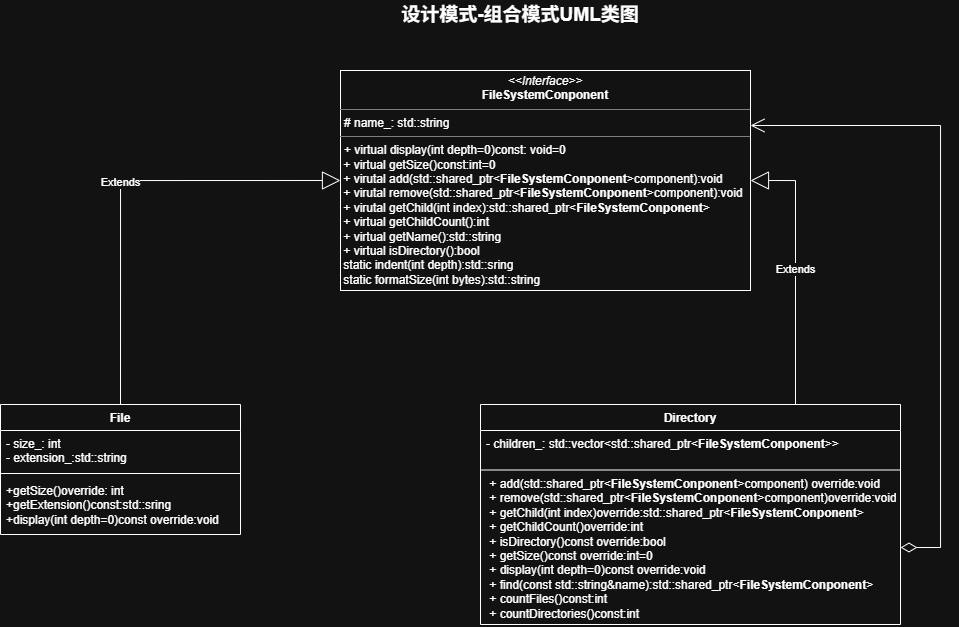

The diagram above was exported from draw.io. Its source (the exported page's mxGraphModel, read from the mxfile embedded in the PNG):
<mxGraphModel dx="1251" dy="665" grid="1" gridSize="10" guides="1" tooltips="1" connect="1" arrows="1" fold="1" page="1" pageScale="1" pageWidth="583" pageHeight="827" math="0" shadow="0">
  <root>
    <mxCell id="0" />
    <mxCell id="1" parent="0" />
    <mxCell id="Xb35PfdYKm9O-YnIHSiM-1" parent="1" style="text;html=1;whiteSpace=wrap;strokeColor=none;fillColor=none;align=center;verticalAlign=middle;rounded=0;fontStyle=1;fontSize=19;" value="设计模式-组合模式UML类图" vertex="1">
      <mxGeometry height="30" width="240" x="460" y="10" as="geometry" />
    </mxCell>
    <mxCell id="Xb35PfdYKm9O-YnIHSiM-11" parent="1" style="verticalAlign=top;align=left;overflow=fill;html=1;whiteSpace=wrap;" value="&lt;p style=&quot;margin:0px;margin-top:4px;text-align:center;&quot;&gt;&lt;i&gt;&amp;lt;&amp;lt;Interface&amp;gt;&amp;gt;&lt;/i&gt;&lt;br&gt;&lt;span style=&quot;font-weight: 700;&quot;&gt;FileSystemConponent&lt;/span&gt;&lt;/p&gt;&lt;hr size=&quot;1&quot; style=&quot;border-style:solid;&quot;&gt;&lt;p style=&quot;margin:0px;margin-left:4px;&quot;&gt;# name_: std::string&lt;/p&gt;&lt;hr size=&quot;1&quot; style=&quot;border-style:solid;&quot;&gt;&lt;p style=&quot;margin:0px;margin-left:4px;&quot;&gt;+ virtual display(int depth=0)const: void=0&lt;/p&gt;&lt;div&gt;&amp;nbsp;+ virtual getSize()const:int=0&lt;/div&gt;&lt;div&gt;&amp;nbsp;+ virutal add(std::shared_ptr&amp;lt;&lt;span style=&quot;font-weight: 700; text-align: center; background-color: transparent; color: light-dark(rgb(0, 0, 0), rgb(255, 255, 255));&quot;&gt;FileSystemConponent&lt;/span&gt;&lt;span style=&quot;background-color: transparent; color: light-dark(rgb(0, 0, 0), rgb(255, 255, 255));&quot;&gt;&amp;gt;component):void&lt;/span&gt;&lt;/div&gt;&lt;div&gt;&lt;span style=&quot;background-color: transparent; color: light-dark(rgb(0, 0, 0), rgb(255, 255, 255));&quot;&gt;&amp;nbsp;+&amp;nbsp;&lt;/span&gt;&lt;span style=&quot;background-color: transparent; color: light-dark(rgb(0, 0, 0), rgb(255, 255, 255));&quot;&gt;virutal remove(std::shared_ptr&amp;lt;&lt;/span&gt;&lt;span style=&quot;background-color: transparent; color: light-dark(rgb(0, 0, 0), rgb(255, 255, 255)); font-weight: 700; text-align: center;&quot;&gt;FileSystemConponent&lt;/span&gt;&lt;span style=&quot;background-color: transparent; color: light-dark(rgb(0, 0, 0), rgb(255, 255, 255));&quot;&gt;&amp;gt;component):void&lt;/span&gt;&lt;/div&gt;&lt;div&gt;&lt;span style=&quot;background-color: transparent; color: light-dark(rgb(0, 0, 0), rgb(255, 255, 255));&quot;&gt;&amp;nbsp;+ virutal getChild(int index):&lt;/span&gt;&lt;span style=&quot;background-color: transparent; color: light-dark(rgb(0, 0, 0), rgb(255, 255, 255));&quot;&gt;std::shared_ptr&amp;lt;&lt;/span&gt;&lt;span style=&quot;background-color: transparent; color: light-dark(rgb(0, 0, 0), rgb(255, 255, 255)); font-weight: 700; text-align: center;&quot;&gt;FileSystemConponent&lt;/span&gt;&lt;span style=&quot;background-color: transparent; color: light-dark(rgb(0, 0, 0), rgb(255, 255, 255));&quot;&gt;&amp;gt;&lt;/span&gt;&lt;/div&gt;&lt;div&gt;&lt;span style=&quot;background-color: transparent; color: light-dark(rgb(0, 0, 0), rgb(255, 255, 255));&quot;&gt;&amp;nbsp;+ virtual getChildCount():int&lt;/span&gt;&lt;/div&gt;&lt;div&gt;&lt;span style=&quot;background-color: transparent; color: light-dark(rgb(0, 0, 0), rgb(255, 255, 255));&quot;&gt;&amp;nbsp;+ virtual getName():std::string&lt;/span&gt;&lt;/div&gt;&lt;div&gt;&lt;span style=&quot;background-color: transparent; color: light-dark(rgb(0, 0, 0), rgb(255, 255, 255));&quot;&gt;&amp;nbsp;+ virtual isDirectory():bool&lt;/span&gt;&lt;/div&gt;&lt;div&gt;&lt;span style=&quot;background-color: transparent; color: light-dark(rgb(0, 0, 0), rgb(255, 255, 255));&quot;&gt;&amp;nbsp;static indent(int depth):std::sring&lt;/span&gt;&lt;/div&gt;&lt;div&gt;&lt;span style=&quot;background-color: transparent; color: light-dark(rgb(0, 0, 0), rgb(255, 255, 255));&quot;&gt;&amp;nbsp;static formatSize(int bytes):std::string&lt;/span&gt;&lt;/div&gt;&lt;div&gt;&lt;span style=&quot;background-color: transparent; color: light-dark(rgb(0, 0, 0), rgb(255, 255, 255));&quot;&gt;&lt;br&gt;&lt;/span&gt;&lt;/div&gt;&lt;div&gt;&lt;span style=&quot;background-color: transparent; color: light-dark(rgb(0, 0, 0), rgb(255, 255, 255));&quot;&gt;&lt;br&gt;&lt;/span&gt;&lt;/div&gt;" vertex="1">
      <mxGeometry height="220" width="410" x="400" y="80" as="geometry" />
    </mxCell>
    <mxCell id="Xb35PfdYKm9O-YnIHSiM-12" parent="1" style="swimlane;fontStyle=1;align=center;verticalAlign=top;childLayout=stackLayout;horizontal=1;startSize=26;horizontalStack=0;resizeParent=1;resizeParentMax=0;resizeLast=0;collapsible=1;marginBottom=0;whiteSpace=wrap;html=1;" value="File" vertex="1">
      <mxGeometry height="130" width="240" x="60" y="414" as="geometry" />
    </mxCell>
    <mxCell id="Xb35PfdYKm9O-YnIHSiM-13" parent="Xb35PfdYKm9O-YnIHSiM-12" style="text;strokeColor=none;fillColor=none;align=left;verticalAlign=top;spacingLeft=4;spacingRight=4;overflow=hidden;rotatable=0;points=[[0,0.5],[1,0.5]];portConstraint=eastwest;whiteSpace=wrap;html=1;" value="- size_: int&lt;div&gt;- extension_:std::string&lt;/div&gt;" vertex="1">
      <mxGeometry height="39" width="240" y="26" as="geometry" />
    </mxCell>
    <mxCell id="Xb35PfdYKm9O-YnIHSiM-14" parent="Xb35PfdYKm9O-YnIHSiM-12" style="line;strokeWidth=1;fillColor=none;align=left;verticalAlign=middle;spacingTop=-1;spacingLeft=3;spacingRight=3;rotatable=0;labelPosition=right;points=[];portConstraint=eastwest;strokeColor=inherit;" value="" vertex="1">
      <mxGeometry height="8" width="240" y="65" as="geometry" />
    </mxCell>
    <mxCell id="Xb35PfdYKm9O-YnIHSiM-15" parent="Xb35PfdYKm9O-YnIHSiM-12" style="text;strokeColor=none;fillColor=none;align=left;verticalAlign=top;spacingLeft=4;spacingRight=4;overflow=hidden;rotatable=0;points=[[0,0.5],[1,0.5]];portConstraint=eastwest;whiteSpace=wrap;html=1;" value="+getSize()override: int&lt;div&gt;+getExtension()const:std::sring&lt;/div&gt;&lt;div&gt;+display(int depth=0)const override:void&lt;/div&gt;" vertex="1">
      <mxGeometry height="57" width="240" y="73" as="geometry" />
    </mxCell>
    <mxCell id="Xb35PfdYKm9O-YnIHSiM-16" parent="1" style="swimlane;fontStyle=1;align=center;verticalAlign=top;childLayout=stackLayout;horizontal=1;startSize=26;horizontalStack=0;resizeParent=1;resizeParentMax=0;resizeLast=0;collapsible=1;marginBottom=0;whiteSpace=wrap;html=1;" value="Directory" vertex="1">
      <mxGeometry height="220" width="420" x="540" y="414" as="geometry" />
    </mxCell>
    <mxCell id="Xb35PfdYKm9O-YnIHSiM-17" parent="Xb35PfdYKm9O-YnIHSiM-16" style="text;strokeColor=none;fillColor=none;align=left;verticalAlign=top;spacingLeft=4;spacingRight=4;overflow=hidden;rotatable=0;points=[[0,0.5],[1,0.5]];portConstraint=eastwest;whiteSpace=wrap;html=1;" value="- children_: std::vector&amp;lt;std::shared_ptr&amp;lt;&lt;span style=&quot;font-weight: 700; text-align: center;&quot;&gt;FileSystemConponent&lt;/span&gt;&amp;gt;&amp;gt;" vertex="1">
      <mxGeometry height="39" width="420" y="26" as="geometry" />
    </mxCell>
    <mxCell id="Xb35PfdYKm9O-YnIHSiM-18" parent="Xb35PfdYKm9O-YnIHSiM-16" style="line;strokeWidth=1;fillColor=none;align=left;verticalAlign=middle;spacingTop=-1;spacingLeft=3;spacingRight=3;rotatable=0;labelPosition=right;points=[];portConstraint=eastwest;strokeColor=inherit;" value="" vertex="1">
      <mxGeometry height="1" width="420" y="65" as="geometry" />
    </mxCell>
    <mxCell id="Xb35PfdYKm9O-YnIHSiM-19" parent="Xb35PfdYKm9O-YnIHSiM-16" style="text;strokeColor=none;fillColor=none;align=left;verticalAlign=top;spacingLeft=4;spacingRight=4;overflow=hidden;rotatable=0;points=[[0,0.5],[1,0.5]];portConstraint=eastwest;whiteSpace=wrap;html=1;" value="&lt;div&gt;&amp;nbsp;+ add(std::shared_ptr&amp;lt;&lt;span style=&quot;font-weight: 700; text-align: center; background-color: transparent; color: light-dark(rgb(0, 0, 0), rgb(255, 255, 255));&quot;&gt;FileSystemConponent&lt;/span&gt;&lt;span style=&quot;background-color: transparent; color: light-dark(rgb(0, 0, 0), rgb(255, 255, 255));&quot;&gt;&amp;gt;component) override:void&lt;/span&gt;&lt;/div&gt;&lt;div&gt;&lt;span style=&quot;background-color: transparent; color: light-dark(rgb(0, 0, 0), rgb(255, 255, 255));&quot;&gt;&amp;nbsp;+&amp;nbsp;&lt;/span&gt;&lt;span style=&quot;background-color: transparent; color: light-dark(rgb(0, 0, 0), rgb(255, 255, 255));&quot;&gt;remove(std::shared_ptr&amp;lt;&lt;/span&gt;&lt;span style=&quot;background-color: transparent; color: light-dark(rgb(0, 0, 0), rgb(255, 255, 255)); font-weight: 700; text-align: center;&quot;&gt;FileSystemConponent&lt;/span&gt;&lt;span style=&quot;background-color: transparent; color: light-dark(rgb(0, 0, 0), rgb(255, 255, 255));&quot;&gt;&amp;gt;component)&lt;/span&gt;&lt;span style=&quot;background-color: transparent; color: light-dark(rgb(0, 0, 0), rgb(255, 255, 255));&quot;&gt;override&lt;/span&gt;&lt;span style=&quot;background-color: transparent; color: light-dark(rgb(0, 0, 0), rgb(255, 255, 255));&quot;&gt;:void&lt;/span&gt;&lt;/div&gt;&lt;div&gt;&lt;div&gt;&lt;span style=&quot;background-color: transparent; color: light-dark(rgb(0, 0, 0), rgb(255, 255, 255));&quot;&gt;&amp;nbsp;+ getChild(int index)&lt;/span&gt;&lt;span style=&quot;background-color: transparent; color: light-dark(rgb(0, 0, 0), rgb(255, 255, 255));&quot;&gt;override&lt;/span&gt;&lt;span style=&quot;background-color: transparent; color: light-dark(rgb(0, 0, 0), rgb(255, 255, 255));&quot;&gt;:&lt;/span&gt;&lt;span style=&quot;background-color: transparent; color: light-dark(rgb(0, 0, 0), rgb(255, 255, 255));&quot;&gt;std::shared_ptr&amp;lt;&lt;/span&gt;&lt;span style=&quot;background-color: transparent; color: light-dark(rgb(0, 0, 0), rgb(255, 255, 255)); font-weight: 700; text-align: center;&quot;&gt;FileSystemConponent&lt;/span&gt;&lt;span style=&quot;background-color: transparent; color: light-dark(rgb(0, 0, 0), rgb(255, 255, 255));&quot;&gt;&amp;gt;&lt;/span&gt;&lt;/div&gt;&lt;div&gt;&lt;span style=&quot;background-color: transparent; color: light-dark(rgb(0, 0, 0), rgb(255, 255, 255));&quot;&gt;&amp;nbsp;+ getChildCount()&lt;/span&gt;&lt;span style=&quot;background-color: transparent; color: light-dark(rgb(0, 0, 0), rgb(255, 255, 255));&quot;&gt;override&lt;/span&gt;&lt;span style=&quot;background-color: transparent; color: light-dark(rgb(0, 0, 0), rgb(255, 255, 255));&quot;&gt;:int&lt;/span&gt;&lt;/div&gt;&lt;/div&gt;&lt;div&gt;&amp;nbsp;+ isDirectory()const&amp;nbsp;&lt;span style=&quot;background-color: transparent; color: light-dark(rgb(0, 0, 0), rgb(255, 255, 255));&quot;&gt;override&lt;/span&gt;&lt;span style=&quot;background-color: transparent; color: light-dark(rgb(0, 0, 0), rgb(255, 255, 255));&quot;&gt;:bool&lt;/span&gt;&lt;/div&gt;&lt;div&gt;&lt;span style=&quot;background-color: transparent; color: light-dark(rgb(0, 0, 0), rgb(255, 255, 255));&quot;&gt;&amp;nbsp;+&amp;nbsp;&lt;/span&gt;&lt;span style=&quot;background-color: transparent; color: light-dark(rgb(0, 0, 0), rgb(255, 255, 255));&quot;&gt;getSize()const override:int=0&lt;/span&gt;&lt;/div&gt;&lt;div&gt;&lt;span style=&quot;background-color: transparent; color: light-dark(rgb(0, 0, 0), rgb(255, 255, 255));&quot;&gt;&amp;nbsp;+&amp;nbsp;&lt;/span&gt;&lt;span style=&quot;background-color: transparent; color: light-dark(rgb(0, 0, 0), rgb(255, 255, 255));&quot;&gt;display(int depth=0)const override:void&lt;/span&gt;&lt;/div&gt;&lt;div&gt;&lt;span style=&quot;background-color: transparent; color: light-dark(rgb(0, 0, 0), rgb(255, 255, 255));&quot;&gt;&amp;nbsp;+ find(const std::string&amp;amp;name):std::shared_ptr&amp;lt;&lt;/span&gt;&lt;span style=&quot;font-weight: 700; text-align: center; background-color: transparent; color: light-dark(rgb(0, 0, 0), rgb(255, 255, 255));&quot;&gt;FileSystemConponent&lt;/span&gt;&lt;span style=&quot;background-color: transparent; color: light-dark(rgb(0, 0, 0), rgb(255, 255, 255));&quot;&gt;&amp;gt;&lt;/span&gt;&lt;/div&gt;&lt;div&gt;&lt;span style=&quot;background-color: transparent; color: light-dark(rgb(0, 0, 0), rgb(255, 255, 255));&quot;&gt;&amp;nbsp;+ countFiles()const:int&lt;/span&gt;&lt;/div&gt;&lt;div&gt;&lt;span style=&quot;background-color: transparent; color: light-dark(rgb(0, 0, 0), rgb(255, 255, 255));&quot;&gt;&amp;nbsp;+ countDirectories()const:int&lt;/span&gt;&lt;/div&gt;" vertex="1">
      <mxGeometry height="154" width="420" y="66" as="geometry" />
    </mxCell>
    <mxCell id="Xb35PfdYKm9O-YnIHSiM-20" edge="1" parent="1" source="Xb35PfdYKm9O-YnIHSiM-12" style="endArrow=block;endSize=16;endFill=0;html=1;rounded=0;entryX=0;entryY=0.5;entryDx=0;entryDy=0;exitX=0.5;exitY=0;exitDx=0;exitDy=0;edgeStyle=orthogonalEdgeStyle;elbow=vertical;" target="Xb35PfdYKm9O-YnIHSiM-11" value="Extends">
      <mxGeometry relative="1" width="160" as="geometry">
        <mxPoint x="390" y="450" as="sourcePoint" />
        <mxPoint x="550" y="450" as="targetPoint" />
      </mxGeometry>
    </mxCell>
    <mxCell id="Xb35PfdYKm9O-YnIHSiM-21" edge="1" parent="1" source="Xb35PfdYKm9O-YnIHSiM-16" style="endArrow=block;endSize=16;endFill=0;html=1;rounded=0;entryX=1;entryY=0.5;entryDx=0;entryDy=0;exitX=0.75;exitY=0;exitDx=0;exitDy=0;edgeStyle=orthogonalEdgeStyle;" target="Xb35PfdYKm9O-YnIHSiM-11" value="Extends">
      <mxGeometry relative="1" width="160" as="geometry">
        <mxPoint x="390" y="530" as="sourcePoint" />
        <mxPoint x="550" y="530" as="targetPoint" />
      </mxGeometry>
    </mxCell>
    <mxCell id="Xb35PfdYKm9O-YnIHSiM-23" edge="1" parent="1" source="Xb35PfdYKm9O-YnIHSiM-19" style="endArrow=open;html=1;endSize=12;startArrow=diamondThin;startSize=14;startFill=0;edgeStyle=orthogonalEdgeStyle;align=left;verticalAlign=bottom;rounded=0;entryX=1;entryY=0.25;entryDx=0;entryDy=0;exitX=1;exitY=0.5;exitDx=0;exitDy=0;" target="Xb35PfdYKm9O-YnIHSiM-11" value="">
      <mxGeometry relative="1" x="-1" y="3" as="geometry">
        <mxPoint as="offset" />
        <Array as="points">
          <mxPoint x="1000" y="557" />
          <mxPoint x="1000" y="135" />
        </Array>
        <mxPoint x="583" y="410" as="sourcePoint" />
        <mxPoint x="550" y="450" as="targetPoint" />
      </mxGeometry>
    </mxCell>
  </root>
</mxGraphModel>